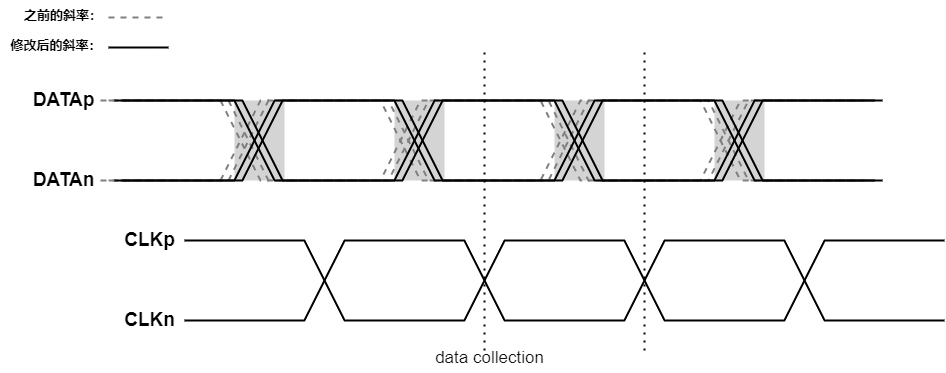

The diagram above was exported from draw.io. Its source (the exported page's mxGraphModel, read from the mxfile embedded in the PNG):
<mxGraphModel dx="499" dy="1124" grid="1" gridSize="10" guides="1" tooltips="1" connect="1" arrows="1" fold="1" page="1" pageScale="1" pageWidth="850" pageHeight="1100" background="#ffffff" math="0" shadow="0">
  <root>
    <mxCell id="0" />
    <mxCell id="1" parent="0" />
    <mxCell id="75" value="" style="endArrow=none;html=1;strokeWidth=2;fillColor=#e51400;strokeColor=#000000;rounded=0;curved=0;" parent="1" edge="1">
      <mxGeometry width="50" height="50" relative="1" as="geometry">
        <mxPoint x="1220" y="410" as="sourcePoint" />
        <mxPoint x="1980" y="410" as="targetPoint" />
        <Array as="points">
          <mxPoint x="1340" y="410" />
          <mxPoint x="1380" y="490" />
          <mxPoint x="1500" y="490" />
          <mxPoint x="1540" y="410" />
          <mxPoint x="1660" y="410" />
          <mxPoint x="1700" y="490" />
          <mxPoint x="1820" y="490" />
          <mxPoint x="1860" y="410" />
        </Array>
      </mxGeometry>
    </mxCell>
    <mxCell id="76" value="" style="endArrow=none;html=1;strokeWidth=2;fillColor=#e51400;strokeColor=#000000;rounded=0;curved=0;" parent="1" edge="1">
      <mxGeometry width="50" height="50" relative="1" as="geometry">
        <mxPoint x="1220" y="490" as="sourcePoint" />
        <mxPoint x="1980" y="490" as="targetPoint" />
        <Array as="points">
          <mxPoint x="1340" y="490" />
          <mxPoint x="1380" y="410" />
          <mxPoint x="1500" y="410" />
          <mxPoint x="1540" y="490" />
          <mxPoint x="1660" y="490" />
          <mxPoint x="1700" y="410" />
          <mxPoint x="1820" y="410" />
          <mxPoint x="1860" y="490" />
        </Array>
      </mxGeometry>
    </mxCell>
    <mxCell id="79" value="&lt;b&gt;&lt;font style=&quot;font-size: 19px;&quot;&gt;CLKp&lt;/font&gt;&lt;/b&gt;" style="text;html=1;align=center;verticalAlign=middle;resizable=0;points=[];autosize=1;strokeColor=none;fillColor=none;" parent="1" vertex="1">
      <mxGeometry x="1150" y="390" width="70" height="40" as="geometry" />
    </mxCell>
    <mxCell id="80" value="&lt;b&gt;&lt;font style=&quot;font-size: 19px;&quot;&gt;CLKn&lt;/font&gt;&lt;/b&gt;" style="text;html=1;align=center;verticalAlign=middle;resizable=0;points=[];autosize=1;strokeColor=none;fillColor=none;" parent="1" vertex="1">
      <mxGeometry x="1150" y="470" width="70" height="40" as="geometry" />
    </mxCell>
    <mxCell id="81" value="&lt;b&gt;&lt;font style=&quot;font-size: 19px;&quot;&gt;DATAp&lt;/font&gt;&lt;/b&gt;" style="text;html=1;align=center;verticalAlign=middle;resizable=0;points=[];autosize=1;strokeColor=none;fillColor=none;" parent="1" vertex="1">
      <mxGeometry x="1054" y="250" width="90" height="40" as="geometry" />
    </mxCell>
    <mxCell id="82" value="&lt;b&gt;&lt;font style=&quot;font-size: 19px;&quot;&gt;DATAn&lt;/font&gt;&lt;/b&gt;" style="text;html=1;align=center;verticalAlign=middle;resizable=0;points=[];autosize=1;strokeColor=none;fillColor=none;" parent="1" vertex="1">
      <mxGeometry x="1054" y="330" width="90" height="40" as="geometry" />
    </mxCell>
    <mxCell id="89" value="" style="endArrow=none;dashed=1;html=1;dashPattern=1 3;strokeWidth=2;" parent="1" edge="1">
      <mxGeometry width="50" height="50" relative="1" as="geometry">
        <mxPoint x="1680" y="520" as="sourcePoint" />
        <mxPoint x="1680" y="220" as="targetPoint" />
      </mxGeometry>
    </mxCell>
    <mxCell id="94" value="" style="endArrow=none;dashed=1;html=1;dashPattern=1 3;strokeWidth=2;" parent="1" edge="1">
      <mxGeometry width="50" height="50" relative="1" as="geometry">
        <mxPoint x="1520" y="520" as="sourcePoint" />
        <mxPoint x="1520" y="220" as="targetPoint" />
      </mxGeometry>
    </mxCell>
    <mxCell id="95" value="&lt;span style=&quot;color: rgb(16, 18, 20); font-variant-ligatures: none; text-align: start; white-space-collapse: preserve; background-color: rgb(255, 255, 255);&quot;&gt;&lt;font face=&quot;Helvetica&quot; style=&quot;font-size: 17px;&quot;&gt;data collection&lt;/font&gt;&lt;/span&gt;" style="text;html=1;align=center;verticalAlign=middle;resizable=0;points=[];autosize=1;strokeColor=none;fillColor=none;" parent="1" vertex="1">
      <mxGeometry x="1460" y="513" width="130" height="30" as="geometry" />
    </mxCell>
    <mxCell id="121" value="" style="rounded=0;whiteSpace=wrap;html=1;strokeColor=none;fillColor=#D4D4D4;fontColor=#333333;" parent="1" vertex="1">
      <mxGeometry x="1430" y="270" width="50" height="80" as="geometry" />
    </mxCell>
    <mxCell id="131" value="" style="rounded=0;whiteSpace=wrap;html=1;strokeColor=none;fillColor=#D4D4D4;fontColor=#333333;" parent="1" vertex="1">
      <mxGeometry x="1590" y="270" width="50" height="80" as="geometry" />
    </mxCell>
    <mxCell id="132" value="" style="rounded=0;whiteSpace=wrap;html=1;strokeColor=none;fillColor=#D4D4D4;fontColor=#333333;" parent="1" vertex="1">
      <mxGeometry x="1750" y="270" width="50" height="80" as="geometry" />
    </mxCell>
    <mxCell id="133" value="" style="rounded=0;whiteSpace=wrap;html=1;strokeColor=none;fillColor=#D4D4D4;fontColor=#333333;" parent="1" vertex="1">
      <mxGeometry x="1270" y="270" width="50" height="80" as="geometry" />
    </mxCell>
    <mxCell id="134" value="" style="endArrow=none;html=1;strokeWidth=2;fillColor=#e51400;strokeColor=#808080;rounded=0;curved=0;dashed=1;" parent="1" edge="1">
      <mxGeometry width="50" height="50" relative="1" as="geometry">
        <mxPoint x="1136" y="270" as="sourcePoint" />
        <mxPoint x="1896" y="270" as="targetPoint" />
        <Array as="points">
          <mxPoint x="1256" y="270" />
          <mxPoint x="1296" y="350" />
          <mxPoint x="1416" y="350" />
          <mxPoint x="1456" y="270" />
          <mxPoint x="1576" y="270" />
          <mxPoint x="1616" y="350" />
          <mxPoint x="1736" y="350" />
          <mxPoint x="1776" y="270" />
        </Array>
      </mxGeometry>
    </mxCell>
    <mxCell id="135" value="" style="endArrow=none;html=1;strokeWidth=2;fillColor=#e51400;strokeColor=#808080;rounded=0;curved=0;dashed=1;" parent="1" edge="1">
      <mxGeometry width="50" height="50" relative="1" as="geometry">
        <mxPoint x="1136" y="350" as="sourcePoint" />
        <mxPoint x="1896" y="350" as="targetPoint" />
        <Array as="points">
          <mxPoint x="1256" y="350" />
          <mxPoint x="1296" y="270" />
          <mxPoint x="1416" y="270" />
          <mxPoint x="1456" y="350" />
          <mxPoint x="1576" y="350" />
          <mxPoint x="1616" y="270" />
          <mxPoint x="1736" y="270" />
          <mxPoint x="1776" y="350" />
        </Array>
      </mxGeometry>
    </mxCell>
    <mxCell id="136" value="" style="endArrow=none;html=1;strokeWidth=2;fillColor=#e51400;strokeColor=#808080;rounded=0;curved=0;dashed=1;" parent="1" edge="1">
      <mxGeometry width="50" height="50" relative="1" as="geometry">
        <mxPoint x="1144" y="270" as="sourcePoint" />
        <mxPoint x="1904" y="270" as="targetPoint" />
        <Array as="points">
          <mxPoint x="1264" y="270" />
          <mxPoint x="1304" y="350" />
          <mxPoint x="1424" y="350" />
          <mxPoint x="1464" y="270" />
          <mxPoint x="1584" y="270" />
          <mxPoint x="1624" y="350" />
          <mxPoint x="1744" y="350" />
          <mxPoint x="1784" y="270" />
        </Array>
      </mxGeometry>
    </mxCell>
    <mxCell id="137" value="" style="endArrow=none;html=1;strokeWidth=2;fillColor=#e51400;strokeColor=#808080;rounded=0;curved=0;dashed=1;" parent="1" edge="1">
      <mxGeometry width="50" height="50" relative="1" as="geometry">
        <mxPoint x="1144" y="350" as="sourcePoint" />
        <mxPoint x="1904" y="350" as="targetPoint" />
        <Array as="points">
          <mxPoint x="1264" y="350" />
          <mxPoint x="1304" y="270" />
          <mxPoint x="1424" y="270" />
          <mxPoint x="1464" y="350" />
          <mxPoint x="1584" y="350" />
          <mxPoint x="1624" y="270" />
          <mxPoint x="1744" y="270" />
          <mxPoint x="1784" y="350" />
        </Array>
      </mxGeometry>
    </mxCell>
    <mxCell id="138" value="" style="endArrow=none;html=1;strokeWidth=2;fillColor=#e51400;strokeColor=#000000;rounded=0;curved=0;" parent="1" edge="1">
      <mxGeometry width="50" height="50" relative="1" as="geometry">
        <mxPoint x="1150" y="270" as="sourcePoint" />
        <mxPoint x="1910" y="270" as="targetPoint" />
        <Array as="points">
          <mxPoint x="1270" y="270" />
          <mxPoint x="1310" y="350" />
          <mxPoint x="1430" y="350" />
          <mxPoint x="1470" y="270" />
          <mxPoint x="1590" y="270" />
          <mxPoint x="1630" y="350" />
          <mxPoint x="1750" y="350" />
          <mxPoint x="1790" y="270" />
        </Array>
      </mxGeometry>
    </mxCell>
    <mxCell id="139" value="" style="endArrow=none;html=1;strokeWidth=2;fillColor=#e51400;strokeColor=#000000;rounded=0;curved=0;" parent="1" edge="1">
      <mxGeometry width="50" height="50" relative="1" as="geometry">
        <mxPoint x="1150" y="350" as="sourcePoint" />
        <mxPoint x="1910" y="350" as="targetPoint" />
        <Array as="points">
          <mxPoint x="1270" y="350" />
          <mxPoint x="1310" y="270" />
          <mxPoint x="1430" y="270" />
          <mxPoint x="1470" y="350" />
          <mxPoint x="1590" y="350" />
          <mxPoint x="1630" y="270" />
          <mxPoint x="1750" y="270" />
          <mxPoint x="1790" y="350" />
        </Array>
      </mxGeometry>
    </mxCell>
    <mxCell id="140" value="" style="endArrow=none;html=1;strokeWidth=2;fillColor=#e51400;strokeColor=#000000;rounded=0;curved=0;" parent="1" edge="1">
      <mxGeometry width="50" height="50" relative="1" as="geometry">
        <mxPoint x="1158" y="270" as="sourcePoint" />
        <mxPoint x="1918" y="270" as="targetPoint" />
        <Array as="points">
          <mxPoint x="1278" y="270" />
          <mxPoint x="1318" y="350" />
          <mxPoint x="1438" y="350" />
          <mxPoint x="1478" y="270" />
          <mxPoint x="1598" y="270" />
          <mxPoint x="1638" y="350" />
          <mxPoint x="1758" y="350" />
          <mxPoint x="1798" y="270" />
        </Array>
      </mxGeometry>
    </mxCell>
    <mxCell id="141" value="" style="endArrow=none;html=1;strokeWidth=2;fillColor=#e51400;strokeColor=#000000;rounded=0;curved=0;" parent="1" edge="1">
      <mxGeometry width="50" height="50" relative="1" as="geometry">
        <mxPoint x="1158" y="350" as="sourcePoint" />
        <mxPoint x="1918" y="350" as="targetPoint" />
        <Array as="points">
          <mxPoint x="1278" y="350" />
          <mxPoint x="1318" y="270" />
          <mxPoint x="1438" y="270" />
          <mxPoint x="1478" y="350" />
          <mxPoint x="1598" y="350" />
          <mxPoint x="1638" y="270" />
          <mxPoint x="1758" y="270" />
          <mxPoint x="1798" y="350" />
        </Array>
      </mxGeometry>
    </mxCell>
    <mxCell id="163" value="&lt;b style=&quot;scrollbar-color: light-dark(#e2e2e2, #4b4b4b)&lt;br/&gt;&#09;&#09;&#09;&#09;&#09;light-dark(#fbfbfb, var(--dark-panel-color));&quot;&gt;&lt;font style=&quot;scrollbar-color: light-dark(#e2e2e2, #4b4b4b)&lt;br/&gt;&#09;&#09;&#09;&#09;&#09;light-dark(#fbfbfb, var(--dark-panel-color)); font-size: 13px; color: rgb(0, 0, 0);&quot;&gt;之前的斜率：&lt;/font&gt;&lt;/b&gt;" style="text;html=1;align=center;verticalAlign=middle;whiteSpace=wrap;rounded=0;" parent="1" vertex="1">
      <mxGeometry x="1043" y="170" width="112" height="30" as="geometry" />
    </mxCell>
    <mxCell id="164" value="" style="endArrow=none;html=1;strokeWidth=2;strokeColor=#808080;dashed=1;" parent="1" edge="1">
      <mxGeometry width="50" height="50" relative="1" as="geometry">
        <mxPoint x="1144" y="187" as="sourcePoint" />
        <mxPoint x="1200" y="187" as="targetPoint" />
      </mxGeometry>
    </mxCell>
    <mxCell id="165" value="" style="endArrow=none;html=1;strokeWidth=2;" parent="1" edge="1">
      <mxGeometry width="50" height="50" relative="1" as="geometry">
        <mxPoint x="1144" y="217" as="sourcePoint" />
        <mxPoint x="1204" y="217" as="targetPoint" />
      </mxGeometry>
    </mxCell>
    <mxCell id="166" value="&lt;b style=&quot;scrollbar-color: light-dark(#e2e2e2, #4b4b4b)&lt;br/&gt;&#09;&#09;&#09;&#09;&#09;light-dark(#fbfbfb, var(--dark-panel-color));&quot;&gt;&lt;font style=&quot;scrollbar-color: light-dark(#e2e2e2, #4b4b4b)&lt;br/&gt;&#09;&#09;&#09;&#09;&#09;light-dark(#fbfbfb, var(--dark-panel-color)); font-size: 13px; color: rgb(0, 0, 0);&quot;&gt;修改后的斜率：&lt;/font&gt;&lt;/b&gt;" style="text;html=1;align=center;verticalAlign=middle;whiteSpace=wrap;rounded=0;" parent="1" vertex="1">
      <mxGeometry x="1036" y="200" width="112" height="30" as="geometry" />
    </mxCell>
  </root>
</mxGraphModel>